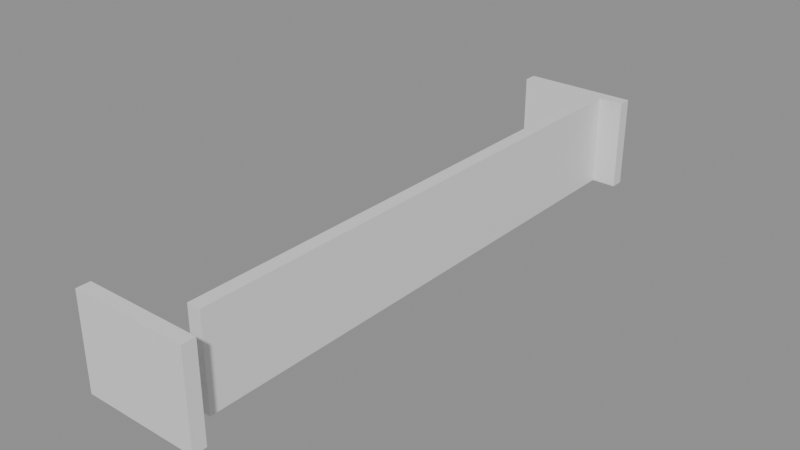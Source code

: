 # Source: building_lego.blend  (saved by Blender 5.0.119; exported with 4.5.12 LTS)
import bpy
from mathutils import Matrix  # noqa: F401  (used for matrix-valued properties, if any)

bpy.ops.wm.read_factory_settings(use_empty=True)
scene = bpy.context.scene
scene.name = 'Scene'

# ---- collections
col_01_paredes_externas = bpy.data.collections.new('01_Paredes_Externas'); scene.collection.children.link(col_01_paredes_externas)

# ---- materials (node trees are filled in below, after node groups)
mat_mat_parede_externa = bpy.data.materials.new('Mat_Parede_Externa')

# ---- material node trees
mat_mat_parede_externa.use_nodes = True; mat_mat_parede_externa.node_tree.nodes.clear()
_N = mat_mat_parede_externa.node_tree.nodes; _L = mat_mat_parede_externa.node_tree.links
n0 = _N.new('ShaderNodeBsdfPrincipled'); n0.name = 'BSDF - Pré-fundamentado'; n0.location = (-200, 100)
n1 = _N.new('ShaderNodeOutputMaterial'); n1.name = 'Saída de material'; n1.location = (200, 100)
_L.new(n0.outputs[0], n1.inputs[0])
n1.is_active_output = True

# ---- meshes
me_bloco_stone_wall_4696_1943_z_20 = bpy.data.meshes.new('Bloco_stone_wall_4696_1943_z-20')
me_bloco_stone_wall_4696_1943_z_20.from_pydata([(-0.5, -0.175, -1.2), (0.5, -0.175, -1.2), (0.5, 0.175, -1.2), (-0.5, 0.175, -1.2), (-0.5, -0.175, 1.2), (0.5, -0.175, 1.2), (0.5, 0.175, 1.2), (-0.5, 0.175, 1.2)], [], [(0, 1, 2, 3), (4, 7, 6, 5), (0, 4, 5, 1), (2, 6, 7, 3), (0, 3, 7, 4), (1, 5, 6, 2)])
me_bloco_stone_wall_4696_1943_z_20.materials.append(mat_mat_parede_externa)
me_bloco_stone_wall_4696_1943_z_20.update()
me_bloco_stone_wall_4697_1943_z_20 = bpy.data.meshes.new('Bloco_stone_wall_4697_1943_z-20')
me_bloco_stone_wall_4697_1943_z_20.from_pydata([(-0.5, -0.175, -1.2), (0.5, -0.175, -1.2), (0.5, 0.175, -1.2), (-0.5, 0.175, -1.2), (-0.5, -0.175, 1.2), (0.5, -0.175, 1.2), (0.5, 0.175, 1.2), (-0.5, 0.175, 1.2)], [], [(0, 1, 2, 3), (4, 7, 6, 5), (0, 4, 5, 1), (2, 6, 7, 3), (0, 3, 7, 4), (1, 5, 6, 2)])
me_bloco_stone_wall_4697_1943_z_20.materials.append(mat_mat_parede_externa)
me_bloco_stone_wall_4697_1943_z_20.update()
me_bloco_stone_wall_4698_1943_z_20 = bpy.data.meshes.new('Bloco_stone_wall_4698_1943_z-20')
me_bloco_stone_wall_4698_1943_z_20.from_pydata([(-0.5, -0.175, -1.2), (0.5, -0.175, -1.2), (0.5, 0.175, -1.2), (-0.5, 0.175, -1.2), (-0.5, -0.175, 1.2), (0.5, -0.175, 1.2), (0.5, 0.175, 1.2), (-0.5, 0.175, 1.2)], [], [(0, 1, 2, 3), (4, 7, 6, 5), (0, 4, 5, 1), (2, 6, 7, 3), (0, 3, 7, 4), (1, 5, 6, 2)])
me_bloco_stone_wall_4698_1943_z_20.materials.append(mat_mat_parede_externa)
me_bloco_stone_wall_4698_1943_z_20.update()
me_bloco_stone_wall_4696_1958_z_20 = bpy.data.meshes.new('Bloco_stone_wall_4696_1958_z-20')
me_bloco_stone_wall_4696_1958_z_20.from_pydata([(-0.5, -0.175, -1.2), (0.5, -0.175, -1.2), (0.5, 0.175, -1.2), (-0.5, 0.175, -1.2), (-0.5, -0.175, 1.2), (0.5, -0.175, 1.2), (0.5, 0.175, 1.2), (-0.5, 0.175, 1.2)], [], [(0, 1, 2, 3), (4, 7, 6, 5), (0, 4, 5, 1), (2, 6, 7, 3), (0, 3, 7, 4), (1, 5, 6, 2)])
me_bloco_stone_wall_4696_1958_z_20.materials.append(mat_mat_parede_externa)
me_bloco_stone_wall_4696_1958_z_20.update()
me_bloco_stone_wall_4697_1958_z_20 = bpy.data.meshes.new('Bloco_stone_wall_4697_1958_z-20')
me_bloco_stone_wall_4697_1958_z_20.from_pydata([(-0.5, -0.175, -1.2), (0.5, -0.175, -1.2), (0.5, 0.175, -1.2), (-0.5, 0.175, -1.2), (-0.5, -0.175, 1.2), (0.5, -0.175, 1.2), (0.5, 0.175, 1.2), (-0.5, 0.175, 1.2)], [], [(0, 1, 2, 3), (4, 7, 6, 5), (0, 4, 5, 1), (2, 6, 7, 3), (0, 3, 7, 4), (1, 5, 6, 2)])
me_bloco_stone_wall_4697_1958_z_20.materials.append(mat_mat_parede_externa)
me_bloco_stone_wall_4697_1958_z_20.update()
me_bloco_stone_wall_4698_1958_z_20 = bpy.data.meshes.new('Bloco_stone_wall_4698_1958_z-20')
me_bloco_stone_wall_4698_1958_z_20.from_pydata([(-0.5, -0.175, -1.2), (0.5, -0.175, -1.2), (0.5, 0.175, -1.2), (-0.5, 0.175, -1.2), (-0.5, -0.175, 1.2), (0.5, -0.175, 1.2), (0.5, 0.175, 1.2), (-0.5, 0.175, 1.2)], [], [(0, 1, 2, 3), (4, 7, 6, 5), (0, 4, 5, 1), (2, 6, 7, 3), (0, 3, 7, 4), (1, 5, 6, 2)])
me_bloco_stone_wall_4698_1958_z_20.materials.append(mat_mat_parede_externa)
me_bloco_stone_wall_4698_1958_z_20.update()
me_bloco_stone_wall_4698_1944_z_20 = bpy.data.meshes.new('Bloco_stone_wall_4698_1944_z-20')
me_bloco_stone_wall_4698_1944_z_20.from_pydata([(-0.175, -0.5, -1.2), (0.175, -0.5, -1.2), (0.175, 0.5, -1.2), (-0.175, 0.5, -1.2), (-0.175, -0.5, 1.2), (0.175, -0.5, 1.2), (0.175, 0.5, 1.2), (-0.175, 0.5, 1.2)], [], [(0, 1, 2, 3), (4, 7, 6, 5), (0, 4, 5, 1), (2, 6, 7, 3), (0, 3, 7, 4), (1, 5, 6, 2)])
me_bloco_stone_wall_4698_1944_z_20.materials.append(mat_mat_parede_externa)
me_bloco_stone_wall_4698_1944_z_20.update()
me_bloco_stone_wall_4698_1945_z_20 = bpy.data.meshes.new('Bloco_stone_wall_4698_1945_z-20')
me_bloco_stone_wall_4698_1945_z_20.from_pydata([(-0.175, -0.5, -1.2), (0.175, -0.5, -1.2), (0.175, 0.5, -1.2), (-0.175, 0.5, -1.2), (-0.175, -0.5, 1.2), (0.175, -0.5, 1.2), (0.175, 0.5, 1.2), (-0.175, 0.5, 1.2)], [], [(0, 1, 2, 3), (4, 7, 6, 5), (0, 4, 5, 1), (2, 6, 7, 3), (0, 3, 7, 4), (1, 5, 6, 2)])
me_bloco_stone_wall_4698_1945_z_20.materials.append(mat_mat_parede_externa)
me_bloco_stone_wall_4698_1945_z_20.update()
me_bloco_stone_wall_4698_1946_z_20 = bpy.data.meshes.new('Bloco_stone_wall_4698_1946_z-20')
me_bloco_stone_wall_4698_1946_z_20.from_pydata([(-0.175, -0.5, -1.2), (0.175, -0.5, -1.2), (0.175, 0.5, -1.2), (-0.175, 0.5, -1.2), (-0.175, -0.5, 1.2), (0.175, -0.5, 1.2), (0.175, 0.5, 1.2), (-0.175, 0.5, 1.2)], [], [(0, 1, 2, 3), (4, 7, 6, 5), (0, 4, 5, 1), (2, 6, 7, 3), (0, 3, 7, 4), (1, 5, 6, 2)])
me_bloco_stone_wall_4698_1946_z_20.materials.append(mat_mat_parede_externa)
me_bloco_stone_wall_4698_1946_z_20.update()
me_bloco_stone_wall_4698_1947_z_20 = bpy.data.meshes.new('Bloco_stone_wall_4698_1947_z-20')
me_bloco_stone_wall_4698_1947_z_20.from_pydata([(-0.175, -0.5, -1.2), (0.175, -0.5, -1.2), (0.175, 0.5, -1.2), (-0.175, 0.5, -1.2), (-0.175, -0.5, 1.2), (0.175, -0.5, 1.2), (0.175, 0.5, 1.2), (-0.175, 0.5, 1.2)], [], [(0, 1, 2, 3), (4, 7, 6, 5), (0, 4, 5, 1), (2, 6, 7, 3), (0, 3, 7, 4), (1, 5, 6, 2)])
me_bloco_stone_wall_4698_1947_z_20.materials.append(mat_mat_parede_externa)
me_bloco_stone_wall_4698_1947_z_20.update()
me_bloco_stone_wall_4698_1948_z_20 = bpy.data.meshes.new('Bloco_stone_wall_4698_1948_z-20')
me_bloco_stone_wall_4698_1948_z_20.from_pydata([(-0.175, -0.5, -1.2), (0.175, -0.5, -1.2), (0.175, 0.5, -1.2), (-0.175, 0.5, -1.2), (-0.175, -0.5, 1.2), (0.175, -0.5, 1.2), (0.175, 0.5, 1.2), (-0.175, 0.5, 1.2)], [], [(0, 1, 2, 3), (4, 7, 6, 5), (0, 4, 5, 1), (2, 6, 7, 3), (0, 3, 7, 4), (1, 5, 6, 2)])
me_bloco_stone_wall_4698_1948_z_20.materials.append(mat_mat_parede_externa)
me_bloco_stone_wall_4698_1948_z_20.update()
me_bloco_stone_wall_4698_1949_z_20 = bpy.data.meshes.new('Bloco_stone_wall_4698_1949_z-20')
me_bloco_stone_wall_4698_1949_z_20.from_pydata([(-0.175, -0.5, -1.2), (0.175, -0.5, -1.2), (0.175, 0.5, -1.2), (-0.175, 0.5, -1.2), (-0.175, -0.5, 1.2), (0.175, -0.5, 1.2), (0.175, 0.5, 1.2), (-0.175, 0.5, 1.2)], [], [(0, 1, 2, 3), (4, 7, 6, 5), (0, 4, 5, 1), (2, 6, 7, 3), (0, 3, 7, 4), (1, 5, 6, 2)])
me_bloco_stone_wall_4698_1949_z_20.materials.append(mat_mat_parede_externa)
me_bloco_stone_wall_4698_1949_z_20.update()
me_bloco_stone_wall_4698_1950_z_20 = bpy.data.meshes.new('Bloco_stone_wall_4698_1950_z-20')
me_bloco_stone_wall_4698_1950_z_20.from_pydata([(-0.175, -0.5, -1.2), (0.175, -0.5, -1.2), (0.175, 0.5, -1.2), (-0.175, 0.5, -1.2), (-0.175, -0.5, 1.2), (0.175, -0.5, 1.2), (0.175, 0.5, 1.2), (-0.175, 0.5, 1.2)], [], [(0, 1, 2, 3), (4, 7, 6, 5), (0, 4, 5, 1), (2, 6, 7, 3), (0, 3, 7, 4), (1, 5, 6, 2)])
me_bloco_stone_wall_4698_1950_z_20.materials.append(mat_mat_parede_externa)
me_bloco_stone_wall_4698_1950_z_20.update()
me_bloco_stone_wall_4698_1951_z_20 = bpy.data.meshes.new('Bloco_stone_wall_4698_1951_z-20')
me_bloco_stone_wall_4698_1951_z_20.from_pydata([(-0.175, -0.5, -1.2), (0.175, -0.5, -1.2), (0.175, 0.5, -1.2), (-0.175, 0.5, -1.2), (-0.175, -0.5, 1.2), (0.175, -0.5, 1.2), (0.175, 0.5, 1.2), (-0.175, 0.5, 1.2)], [], [(0, 1, 2, 3), (4, 7, 6, 5), (0, 4, 5, 1), (2, 6, 7, 3), (0, 3, 7, 4), (1, 5, 6, 2)])
me_bloco_stone_wall_4698_1951_z_20.materials.append(mat_mat_parede_externa)
me_bloco_stone_wall_4698_1951_z_20.update()
me_bloco_stone_wall_4698_1952_z_20 = bpy.data.meshes.new('Bloco_stone_wall_4698_1952_z-20')
me_bloco_stone_wall_4698_1952_z_20.from_pydata([(-0.175, -0.5, -1.2), (0.175, -0.5, -1.2), (0.175, 0.5, -1.2), (-0.175, 0.5, -1.2), (-0.175, -0.5, 1.2), (0.175, -0.5, 1.2), (0.175, 0.5, 1.2), (-0.175, 0.5, 1.2)], [], [(0, 1, 2, 3), (4, 7, 6, 5), (0, 4, 5, 1), (2, 6, 7, 3), (0, 3, 7, 4), (1, 5, 6, 2)])
me_bloco_stone_wall_4698_1952_z_20.materials.append(mat_mat_parede_externa)
me_bloco_stone_wall_4698_1952_z_20.update()
me_bloco_stone_wall_4698_1953_z_20 = bpy.data.meshes.new('Bloco_stone_wall_4698_1953_z-20')
me_bloco_stone_wall_4698_1953_z_20.from_pydata([(-0.175, -0.5, -1.2), (0.175, -0.5, -1.2), (0.175, 0.5, -1.2), (-0.175, 0.5, -1.2), (-0.175, -0.5, 1.2), (0.175, -0.5, 1.2), (0.175, 0.5, 1.2), (-0.175, 0.5, 1.2)], [], [(0, 1, 2, 3), (4, 7, 6, 5), (0, 4, 5, 1), (2, 6, 7, 3), (0, 3, 7, 4), (1, 5, 6, 2)])
me_bloco_stone_wall_4698_1953_z_20.materials.append(mat_mat_parede_externa)
me_bloco_stone_wall_4698_1953_z_20.update()
me_bloco_stone_wall_4698_1954_z_20 = bpy.data.meshes.new('Bloco_stone_wall_4698_1954_z-20')
me_bloco_stone_wall_4698_1954_z_20.from_pydata([(-0.175, -0.5, -1.2), (0.175, -0.5, -1.2), (0.175, 0.5, -1.2), (-0.175, 0.5, -1.2), (-0.175, -0.5, 1.2), (0.175, -0.5, 1.2), (0.175, 0.5, 1.2), (-0.175, 0.5, 1.2)], [], [(0, 1, 2, 3), (4, 7, 6, 5), (0, 4, 5, 1), (2, 6, 7, 3), (0, 3, 7, 4), (1, 5, 6, 2)])
me_bloco_stone_wall_4698_1954_z_20.materials.append(mat_mat_parede_externa)
me_bloco_stone_wall_4698_1954_z_20.update()
me_bloco_stone_wall_4698_1955_z_20 = bpy.data.meshes.new('Bloco_stone_wall_4698_1955_z-20')
me_bloco_stone_wall_4698_1955_z_20.from_pydata([(-0.175, -0.5, -1.2), (0.175, -0.5, -1.2), (0.175, 0.5, -1.2), (-0.175, 0.5, -1.2), (-0.175, -0.5, 1.2), (0.175, -0.5, 1.2), (0.175, 0.5, 1.2), (-0.175, 0.5, 1.2)], [], [(0, 1, 2, 3), (4, 7, 6, 5), (0, 4, 5, 1), (2, 6, 7, 3), (0, 3, 7, 4), (1, 5, 6, 2)])
me_bloco_stone_wall_4698_1955_z_20.materials.append(mat_mat_parede_externa)
me_bloco_stone_wall_4698_1955_z_20.update()
me_bloco_stone_wall_4698_1956_z_20 = bpy.data.meshes.new('Bloco_stone_wall_4698_1956_z-20')
me_bloco_stone_wall_4698_1956_z_20.from_pydata([(-0.175, -0.5, -1.2), (0.175, -0.5, -1.2), (0.175, 0.5, -1.2), (-0.175, 0.5, -1.2), (-0.175, -0.5, 1.2), (0.175, -0.5, 1.2), (0.175, 0.5, 1.2), (-0.175, 0.5, 1.2)], [], [(0, 1, 2, 3), (4, 7, 6, 5), (0, 4, 5, 1), (2, 6, 7, 3), (0, 3, 7, 4), (1, 5, 6, 2)])
me_bloco_stone_wall_4698_1956_z_20.materials.append(mat_mat_parede_externa)
me_bloco_stone_wall_4698_1956_z_20.update()
me_bloco_stone_wall_4698_1957_z_20 = bpy.data.meshes.new('Bloco_stone_wall_4698_1957_z-20')
me_bloco_stone_wall_4698_1957_z_20.from_pydata([(-0.175, -0.5, -1.2), (0.175, -0.5, -1.2), (0.175, 0.5, -1.2), (-0.175, 0.5, -1.2), (-0.175, -0.5, 1.2), (0.175, -0.5, 1.2), (0.175, 0.5, 1.2), (-0.175, 0.5, 1.2)], [], [(0, 1, 2, 3), (4, 7, 6, 5), (0, 4, 5, 1), (2, 6, 7, 3), (0, 3, 7, 4), (1, 5, 6, 2)])
me_bloco_stone_wall_4698_1957_z_20.materials.append(mat_mat_parede_externa)
me_bloco_stone_wall_4698_1957_z_20.update()

# ---- objects
ob_parede_externa_norte_y1943_x4696_4698 = bpy.data.objects.new('Parede_Externa_Norte_Y1943_X4696_4698', None)
ob_bloco_stone_wall_4696_1943_z_20 = bpy.data.objects.new('Bloco_stone_wall_4696_1943_z-20', me_bloco_stone_wall_4696_1943_z_20)
ob_bloco_stone_wall_4697_1943_z_20 = bpy.data.objects.new('Bloco_stone_wall_4697_1943_z-20', me_bloco_stone_wall_4697_1943_z_20)
ob_bloco_stone_wall_4698_1943_z_20 = bpy.data.objects.new('Bloco_stone_wall_4698_1943_z-20', me_bloco_stone_wall_4698_1943_z_20)
ob_parede_externa_sul_y1958_x4696_4698 = bpy.data.objects.new('Parede_Externa_Sul_Y1958_X4696_4698', None)
ob_bloco_stone_wall_4696_1958_z_20 = bpy.data.objects.new('Bloco_stone_wall_4696_1958_z-20', me_bloco_stone_wall_4696_1958_z_20)
ob_bloco_stone_wall_4697_1958_z_20 = bpy.data.objects.new('Bloco_stone_wall_4697_1958_z-20', me_bloco_stone_wall_4697_1958_z_20)
ob_bloco_stone_wall_4698_1958_z_20 = bpy.data.objects.new('Bloco_stone_wall_4698_1958_z-20', me_bloco_stone_wall_4698_1958_z_20)
ob_parede_externa_leste_x4698_y1944_1957 = bpy.data.objects.new('Parede_Externa_Leste_X4698_Y1944_1957', None)
ob_bloco_stone_wall_4698_1944_z_20 = bpy.data.objects.new('Bloco_stone_wall_4698_1944_z-20', me_bloco_stone_wall_4698_1944_z_20)
ob_bloco_stone_wall_4698_1945_z_20 = bpy.data.objects.new('Bloco_stone_wall_4698_1945_z-20', me_bloco_stone_wall_4698_1945_z_20)
ob_bloco_stone_wall_4698_1946_z_20 = bpy.data.objects.new('Bloco_stone_wall_4698_1946_z-20', me_bloco_stone_wall_4698_1946_z_20)
ob_bloco_stone_wall_4698_1947_z_20 = bpy.data.objects.new('Bloco_stone_wall_4698_1947_z-20', me_bloco_stone_wall_4698_1947_z_20)
ob_bloco_stone_wall_4698_1948_z_20 = bpy.data.objects.new('Bloco_stone_wall_4698_1948_z-20', me_bloco_stone_wall_4698_1948_z_20)
ob_bloco_stone_wall_4698_1949_z_20 = bpy.data.objects.new('Bloco_stone_wall_4698_1949_z-20', me_bloco_stone_wall_4698_1949_z_20)
ob_bloco_stone_wall_4698_1950_z_20 = bpy.data.objects.new('Bloco_stone_wall_4698_1950_z-20', me_bloco_stone_wall_4698_1950_z_20)
ob_bloco_stone_wall_4698_1951_z_20 = bpy.data.objects.new('Bloco_stone_wall_4698_1951_z-20', me_bloco_stone_wall_4698_1951_z_20)
ob_bloco_stone_wall_4698_1952_z_20 = bpy.data.objects.new('Bloco_stone_wall_4698_1952_z-20', me_bloco_stone_wall_4698_1952_z_20)
ob_bloco_stone_wall_4698_1953_z_20 = bpy.data.objects.new('Bloco_stone_wall_4698_1953_z-20', me_bloco_stone_wall_4698_1953_z_20)
ob_bloco_stone_wall_4698_1954_z_20 = bpy.data.objects.new('Bloco_stone_wall_4698_1954_z-20', me_bloco_stone_wall_4698_1954_z_20)
ob_bloco_stone_wall_4698_1955_z_20 = bpy.data.objects.new('Bloco_stone_wall_4698_1955_z-20', me_bloco_stone_wall_4698_1955_z_20)
ob_bloco_stone_wall_4698_1956_z_20 = bpy.data.objects.new('Bloco_stone_wall_4698_1956_z-20', me_bloco_stone_wall_4698_1956_z_20)
ob_bloco_stone_wall_4698_1957_z_20 = bpy.data.objects.new('Bloco_stone_wall_4698_1957_z-20', me_bloco_stone_wall_4698_1957_z_20)

# ---- transforms, parenting, visibility, modifiers, constraints
ob_parede_externa_norte_y1943_x4696_4698.location = (0.0, -7.5, 0.0)
ob_parede_externa_norte_y1943_x4696_4698.empty_display_type = 'CUBE'
ob_bloco_stone_wall_4696_1943_z_20.parent = ob_parede_externa_norte_y1943_x4696_4698
ob_bloco_stone_wall_4696_1943_z_20.matrix_parent_inverse = Matrix(((1.0, -0.0, 0.0, -0.0), (-0.0, 1.0, -0.0, 7.5), (0.0, -0.0, 1.0, -0.0), (-0.0, 0.0, -0.0, 1.0)))
ob_bloco_stone_wall_4696_1943_z_20.location = (-1.0, -7.825, 1.2)
ob_bloco_stone_wall_4697_1943_z_20.parent = ob_parede_externa_norte_y1943_x4696_4698
ob_bloco_stone_wall_4697_1943_z_20.matrix_parent_inverse = Matrix(((1.0, -0.0, 0.0, -0.0), (-0.0, 1.0, -0.0, 7.5), (0.0, -0.0, 1.0, -0.0), (-0.0, 0.0, -0.0, 1.0)))
ob_bloco_stone_wall_4697_1943_z_20.location = (0.0, -7.825, 1.2)
ob_bloco_stone_wall_4698_1943_z_20.parent = ob_parede_externa_norte_y1943_x4696_4698
ob_bloco_stone_wall_4698_1943_z_20.matrix_parent_inverse = Matrix(((1.0, -0.0, 0.0, -0.0), (-0.0, 1.0, -0.0, 7.5), (0.0, -0.0, 1.0, -0.0), (-0.0, 0.0, -0.0, 1.0)))
ob_bloco_stone_wall_4698_1943_z_20.location = (1.0, -7.825, 1.2)
ob_parede_externa_sul_y1958_x4696_4698.location = (0.0, 7.5, 0.0)
ob_parede_externa_sul_y1958_x4696_4698.empty_display_type = 'CUBE'
ob_bloco_stone_wall_4696_1958_z_20.parent = ob_parede_externa_sul_y1958_x4696_4698
ob_bloco_stone_wall_4696_1958_z_20.matrix_parent_inverse = Matrix(((1.0, -0.0, 0.0, -0.0), (-0.0, 1.0, -0.0, -7.5), (0.0, -0.0, 1.0, -0.0), (-0.0, 0.0, -0.0, 1.0)))
ob_bloco_stone_wall_4696_1958_z_20.location = (-1.0, 7.175, 1.2)
ob_bloco_stone_wall_4697_1958_z_20.parent = ob_parede_externa_sul_y1958_x4696_4698
ob_bloco_stone_wall_4697_1958_z_20.matrix_parent_inverse = Matrix(((1.0, -0.0, 0.0, -0.0), (-0.0, 1.0, -0.0, -7.5), (0.0, -0.0, 1.0, -0.0), (-0.0, 0.0, -0.0, 1.0)))
ob_bloco_stone_wall_4697_1958_z_20.location = (0.0, 7.175, 1.2)
ob_bloco_stone_wall_4698_1958_z_20.parent = ob_parede_externa_sul_y1958_x4696_4698
ob_bloco_stone_wall_4698_1958_z_20.matrix_parent_inverse = Matrix(((1.0, -0.0, 0.0, -0.0), (-0.0, 1.0, -0.0, -7.5), (0.0, -0.0, 1.0, -0.0), (-0.0, 0.0, -0.0, 1.0)))
ob_bloco_stone_wall_4698_1958_z_20.location = (1.0, 7.175, 1.2)
ob_parede_externa_leste_x4698_y1944_1957.location = (1.0, 0.0, 0.0)
ob_parede_externa_leste_x4698_y1944_1957.empty_display_type = 'CUBE'
ob_bloco_stone_wall_4698_1944_z_20.parent = ob_parede_externa_leste_x4698_y1944_1957
ob_bloco_stone_wall_4698_1944_z_20.matrix_parent_inverse = Matrix(((1.0, -0.0, 0.0, -1.0), (-0.0, 1.0, -0.0, 0.0), (0.0, -0.0, 1.0, -0.0), (-0.0, 0.0, -0.0, 1.0)))
ob_bloco_stone_wall_4698_1944_z_20.location = (0.675, -6.5, 1.2)
ob_bloco_stone_wall_4698_1945_z_20.parent = ob_parede_externa_leste_x4698_y1944_1957
ob_bloco_stone_wall_4698_1945_z_20.matrix_parent_inverse = Matrix(((1.0, -0.0, 0.0, -1.0), (-0.0, 1.0, -0.0, 0.0), (0.0, -0.0, 1.0, -0.0), (-0.0, 0.0, -0.0, 1.0)))
ob_bloco_stone_wall_4698_1945_z_20.location = (0.675, -5.5, 1.2)
ob_bloco_stone_wall_4698_1946_z_20.parent = ob_parede_externa_leste_x4698_y1944_1957
ob_bloco_stone_wall_4698_1946_z_20.matrix_parent_inverse = Matrix(((1.0, -0.0, 0.0, -1.0), (-0.0, 1.0, -0.0, 0.0), (0.0, -0.0, 1.0, -0.0), (-0.0, 0.0, -0.0, 1.0)))
ob_bloco_stone_wall_4698_1946_z_20.location = (0.675, -4.5, 1.2)
ob_bloco_stone_wall_4698_1947_z_20.parent = ob_parede_externa_leste_x4698_y1944_1957
ob_bloco_stone_wall_4698_1947_z_20.matrix_parent_inverse = Matrix(((1.0, -0.0, 0.0, -1.0), (-0.0, 1.0, -0.0, 0.0), (0.0, -0.0, 1.0, -0.0), (-0.0, 0.0, -0.0, 1.0)))
ob_bloco_stone_wall_4698_1947_z_20.location = (0.675, -3.5, 1.2)
ob_bloco_stone_wall_4698_1948_z_20.parent = ob_parede_externa_leste_x4698_y1944_1957
ob_bloco_stone_wall_4698_1948_z_20.matrix_parent_inverse = Matrix(((1.0, -0.0, 0.0, -1.0), (-0.0, 1.0, -0.0, 0.0), (0.0, -0.0, 1.0, -0.0), (-0.0, 0.0, -0.0, 1.0)))
ob_bloco_stone_wall_4698_1948_z_20.location = (0.675, -2.5, 1.2)
ob_bloco_stone_wall_4698_1949_z_20.parent = ob_parede_externa_leste_x4698_y1944_1957
ob_bloco_stone_wall_4698_1949_z_20.matrix_parent_inverse = Matrix(((1.0, -0.0, 0.0, -1.0), (-0.0, 1.0, -0.0, 0.0), (0.0, -0.0, 1.0, -0.0), (-0.0, 0.0, -0.0, 1.0)))
ob_bloco_stone_wall_4698_1949_z_20.location = (0.675, -1.5, 1.2)
ob_bloco_stone_wall_4698_1950_z_20.parent = ob_parede_externa_leste_x4698_y1944_1957
ob_bloco_stone_wall_4698_1950_z_20.matrix_parent_inverse = Matrix(((1.0, -0.0, 0.0, -1.0), (-0.0, 1.0, -0.0, 0.0), (0.0, -0.0, 1.0, -0.0), (-0.0, 0.0, -0.0, 1.0)))
ob_bloco_stone_wall_4698_1950_z_20.location = (0.675, -0.5, 1.2)
ob_bloco_stone_wall_4698_1951_z_20.parent = ob_parede_externa_leste_x4698_y1944_1957
ob_bloco_stone_wall_4698_1951_z_20.matrix_parent_inverse = Matrix(((1.0, -0.0, 0.0, -1.0), (-0.0, 1.0, -0.0, 0.0), (0.0, -0.0, 1.0, -0.0), (-0.0, 0.0, -0.0, 1.0)))
ob_bloco_stone_wall_4698_1951_z_20.location = (0.675, 0.5, 1.2)
ob_bloco_stone_wall_4698_1952_z_20.parent = ob_parede_externa_leste_x4698_y1944_1957
ob_bloco_stone_wall_4698_1952_z_20.matrix_parent_inverse = Matrix(((1.0, -0.0, 0.0, -1.0), (-0.0, 1.0, -0.0, 0.0), (0.0, -0.0, 1.0, -0.0), (-0.0, 0.0, -0.0, 1.0)))
ob_bloco_stone_wall_4698_1952_z_20.location = (0.675, 1.5, 1.2)
ob_bloco_stone_wall_4698_1953_z_20.parent = ob_parede_externa_leste_x4698_y1944_1957
ob_bloco_stone_wall_4698_1953_z_20.matrix_parent_inverse = Matrix(((1.0, -0.0, 0.0, -1.0), (-0.0, 1.0, -0.0, 0.0), (0.0, -0.0, 1.0, -0.0), (-0.0, 0.0, -0.0, 1.0)))
ob_bloco_stone_wall_4698_1953_z_20.location = (0.675, 2.5, 1.2)
ob_bloco_stone_wall_4698_1954_z_20.parent = ob_parede_externa_leste_x4698_y1944_1957
ob_bloco_stone_wall_4698_1954_z_20.matrix_parent_inverse = Matrix(((1.0, -0.0, 0.0, -1.0), (-0.0, 1.0, -0.0, 0.0), (0.0, -0.0, 1.0, -0.0), (-0.0, 0.0, -0.0, 1.0)))
ob_bloco_stone_wall_4698_1954_z_20.location = (0.675, 3.5, 1.2)
ob_bloco_stone_wall_4698_1955_z_20.parent = ob_parede_externa_leste_x4698_y1944_1957
ob_bloco_stone_wall_4698_1955_z_20.matrix_parent_inverse = Matrix(((1.0, -0.0, 0.0, -1.0), (-0.0, 1.0, -0.0, 0.0), (0.0, -0.0, 1.0, -0.0), (-0.0, 0.0, -0.0, 1.0)))
ob_bloco_stone_wall_4698_1955_z_20.location = (0.675, 4.5, 1.2)
ob_bloco_stone_wall_4698_1956_z_20.parent = ob_parede_externa_leste_x4698_y1944_1957
ob_bloco_stone_wall_4698_1956_z_20.matrix_parent_inverse = Matrix(((1.0, -0.0, 0.0, -1.0), (-0.0, 1.0, -0.0, 0.0), (0.0, -0.0, 1.0, -0.0), (-0.0, 0.0, -0.0, 1.0)))
ob_bloco_stone_wall_4698_1956_z_20.location = (0.675, 5.5, 1.2)
ob_bloco_stone_wall_4698_1957_z_20.parent = ob_parede_externa_leste_x4698_y1944_1957
ob_bloco_stone_wall_4698_1957_z_20.matrix_parent_inverse = Matrix(((1.0, -0.0, 0.0, -1.0), (-0.0, 1.0, -0.0, 0.0), (0.0, -0.0, 1.0, -0.0), (-0.0, 0.0, -0.0, 1.0)))
ob_bloco_stone_wall_4698_1957_z_20.location = (0.675, 6.5, 1.2)

# ---- collection membership
col_01_paredes_externas.objects.link(ob_parede_externa_norte_y1943_x4696_4698)
col_01_paredes_externas.objects.link(ob_bloco_stone_wall_4696_1943_z_20)
col_01_paredes_externas.objects.link(ob_bloco_stone_wall_4697_1943_z_20)
col_01_paredes_externas.objects.link(ob_bloco_stone_wall_4698_1943_z_20)
col_01_paredes_externas.objects.link(ob_parede_externa_sul_y1958_x4696_4698)
col_01_paredes_externas.objects.link(ob_bloco_stone_wall_4696_1958_z_20)
col_01_paredes_externas.objects.link(ob_bloco_stone_wall_4697_1958_z_20)
col_01_paredes_externas.objects.link(ob_bloco_stone_wall_4698_1958_z_20)
col_01_paredes_externas.objects.link(ob_parede_externa_leste_x4698_y1944_1957)
col_01_paredes_externas.objects.link(ob_bloco_stone_wall_4698_1944_z_20)
col_01_paredes_externas.objects.link(ob_bloco_stone_wall_4698_1945_z_20)
col_01_paredes_externas.objects.link(ob_bloco_stone_wall_4698_1946_z_20)
col_01_paredes_externas.objects.link(ob_bloco_stone_wall_4698_1947_z_20)
col_01_paredes_externas.objects.link(ob_bloco_stone_wall_4698_1948_z_20)
col_01_paredes_externas.objects.link(ob_bloco_stone_wall_4698_1949_z_20)
col_01_paredes_externas.objects.link(ob_bloco_stone_wall_4698_1950_z_20)
col_01_paredes_externas.objects.link(ob_bloco_stone_wall_4698_1951_z_20)
col_01_paredes_externas.objects.link(ob_bloco_stone_wall_4698_1952_z_20)
col_01_paredes_externas.objects.link(ob_bloco_stone_wall_4698_1953_z_20)
col_01_paredes_externas.objects.link(ob_bloco_stone_wall_4698_1954_z_20)
col_01_paredes_externas.objects.link(ob_bloco_stone_wall_4698_1955_z_20)
col_01_paredes_externas.objects.link(ob_bloco_stone_wall_4698_1956_z_20)
col_01_paredes_externas.objects.link(ob_bloco_stone_wall_4698_1957_z_20)

# ---- scene / render settings (as saved in the file)
scene.frame_start = 1; scene.frame_end = 250; scene.frame_set(1)
scene.render.engine = 'BLENDER_EEVEE_NEXT'
scene.render.bake_bias = 0.0
scene.render.bake_samples = 0
scene.cycles.sampling_pattern = 'TABULATED_SOBOL'
scene.eevee.use_volume_custom_range = False
bpy.context.view_layer.update()

# ---- added for rendering (the .blend has no active camera and no usable light): camera, sun + grey world if the file has none
cam_auto = bpy.data.cameras.new('AutoCamera')
cam_auto.lens = 50.0
cam_auto.sensor_width = 36.0
cam_auto.clip_end = 1000.0
ob_auto_camera = bpy.data.objects.new('AutoCamera', cam_auto)
scene.collection.objects.link(ob_auto_camera)
ob_auto_camera.location = (14.6403, -17.8933, 12.9122)
ob_auto_camera.rotation_euler = (1.09748, -7.21219e-08, 0.694738)
scene.camera = ob_auto_camera
light_auto_sun = bpy.data.lights.new('AutoSun', 'SUN')
light_auto_sun.energy = 3.0
light_auto_sun.angle = 0.0523599
ob_auto_sun = bpy.data.objects.new('AutoSun', light_auto_sun)
scene.collection.objects.link(ob_auto_sun)
ob_auto_sun.rotation_euler = (0.872665, 0.174533, 0.523599)
if scene.world is None:
    world_auto = bpy.data.worlds.new('AutoWorld')
    world_auto.color = (0.3, 0.3, 0.3)
    scene.world = world_auto
bpy.context.view_layer.update()
